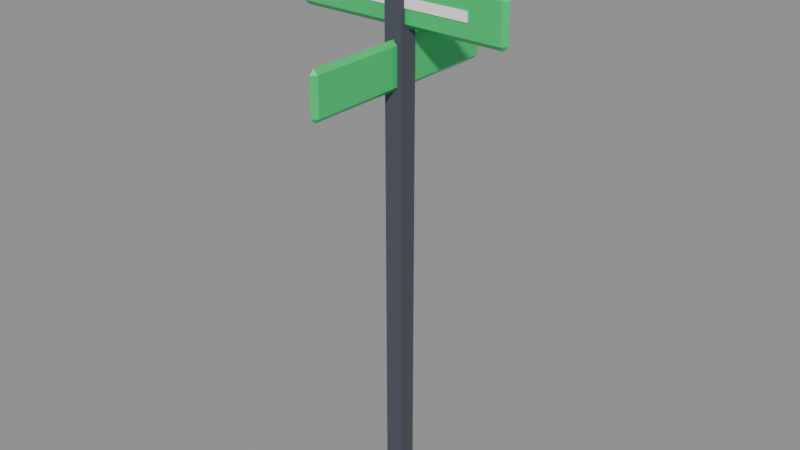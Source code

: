 # Source: street-sign.blend  (saved by Blender 5.3.31; exported with 4.5.12 LTS)
import bpy
from mathutils import Matrix  # noqa: F401  (used for matrix-valued properties, if any)

bpy.ops.wm.read_factory_settings(use_empty=True)
scene = bpy.context.scene
scene.name = 'Scene'

# ---- collections
col_street_sign = bpy.data.collections.new('street-sign'); scene.collection.children.link(col_street_sign)

# ---- materials (node trees are filled in below, after node groups)
mat_pal_asphalt = bpy.data.materials.new('pal_asphalt')
mat_pal_asphalt.diffuse_color = (0.06848, 0.07819, 0.0999, 1.0)
mat_pal_mint_green = bpy.data.materials.new('pal_mint_green')
mat_pal_mint_green.diffuse_color = (0.02732, 0.6038, 0.1651, 1.0)
mat_pal_white = bpy.data.materials.new('pal_white')
mat_pal_white.diffuse_color = (1.0, 1.0, 1.0, 1.0)

# ---- material node trees
mat_pal_asphalt.use_nodes = True; mat_pal_asphalt.node_tree.nodes.clear()
_N = mat_pal_asphalt.node_tree.nodes; _L = mat_pal_asphalt.node_tree.links
n0 = _N.new('ShaderNodeBsdfPrincipled'); n0.name = 'Principled BSDF'; n0.location = (-200, 100)
n0.inputs[0].default_value = (0.06848, 0.07819, 0.0999, 1.0)
n0.inputs[2].default_value = 0.8
n0.inputs[10].default_value = 0.005
n1 = _N.new('ShaderNodeOutputMaterial'); n1.name = 'Material Output'; n1.location = (200, 100)
_L.new(n0.outputs[0], n1.inputs[0])
n1.is_active_output = True
mat_pal_mint_green.use_nodes = True; mat_pal_mint_green.node_tree.nodes.clear()
_N = mat_pal_mint_green.node_tree.nodes; _L = mat_pal_mint_green.node_tree.links
n0 = _N.new('ShaderNodeBsdfPrincipled'); n0.name = 'Principled BSDF'; n0.location = (-200, 100)
n0.inputs[0].default_value = (0.02732, 0.6038, 0.1651, 1.0)
n0.inputs[2].default_value = 0.35
n0.inputs[10].default_value = 0.005
n1 = _N.new('ShaderNodeOutputMaterial'); n1.name = 'Material Output'; n1.location = (200, 100)
_L.new(n0.outputs[0], n1.inputs[0])
n1.is_active_output = True
mat_pal_white.use_nodes = True; mat_pal_white.node_tree.nodes.clear()
_N = mat_pal_white.node_tree.nodes; _L = mat_pal_white.node_tree.links
n0 = _N.new('ShaderNodeBsdfPrincipled'); n0.name = 'Principled BSDF'; n0.location = (-200, 100)
n0.inputs[0].default_value = (1.0, 1.0, 1.0, 1.0)
n0.inputs[10].default_value = 0.005
n1 = _N.new('ShaderNodeOutputMaterial'); n1.name = 'Material Output'; n1.location = (200, 100)
_L.new(n0.outputs[0], n1.inputs[0])
n1.is_active_output = True

# ---- meshes
me_street_sign = bpy.data.meshes.new('street_sign')
me_street_sign.from_pydata([(-0.05, -0.05, 0.0), (0.05, -0.05, 0.0), (-0.05, 0.05, 0.0), (0.05, 0.05, 0.0), (-0.05, -0.05, 2.9), (0.05, -0.05, 2.9), (-0.05, 0.05, 2.9), (0.05, 0.05, 2.9), (-0.07, -0.07, 2.9), (0.07, -0.07, 2.9), (-0.07, 0.07, 2.9), (0.07, 0.07, 2.9), (-0.07, -0.07, 2.96), (0.07, -0.07, 2.96), (-0.07, 0.07, 2.96), (0.07, 0.07, 2.96), (0.4, -0.025, 2.65), (-0.52, -0.025, 2.65), (0.4, -0.03, 2.65), (-0.52, -0.03, 2.65), (0.4, -0.025, 2.6), (-0.52, -0.025, 2.6), (0.4, -0.03, 2.6), (-0.52, -0.03, 2.6), (-0.575, -0.025, 2.525), (-0.6, -3.725e-09, 2.525), (-0.575, -1.863e-09, 2.5), (0.575, -0.025, 2.525), (0.575, -3.725e-09, 2.5), (0.6, -1.863e-09, 2.525), (-0.575, 0.025, 2.525), (0.575, 0.025, 2.525), (-0.6, -1.863e-09, 2.725), (-0.575, -0.025, 2.725), (-0.575, -3.725e-09, 2.75), (0.575, -0.025, 2.725), (0.6, -3.725e-09, 2.725), (-0.575, 0.025, 2.725), (0.575, 0.025, 2.725), (0.575, 3.725e-09, 2.75), (0.025, 0.575, 2.425), (-0.025, 0.575, 2.425), (-3.725e-09, 0.575, 2.45), (-1.863e-09, 0.6, 2.425), (0.025, -0.575, 2.425), (-0.025, -0.575, 2.425), (-3.725e-09, -0.6, 2.425), (-1.863e-09, -0.575, 2.45), (0.025, 0.575, 2.225), (-0.025, 0.575, 2.225), (-3.725e-09, 0.6, 2.225), (-1.863e-09, 0.575, 2.2), (0.025, -0.575, 2.225), (-1.863e-09, -0.6, 2.225), (-0.025, -0.575, 2.225), (-3.725e-09, -0.575, 2.2), (-0.03, -0.52, 2.3), (-0.025, -0.52, 2.3), (-0.03, 0.4, 2.3), (-0.025, 0.4, 2.3), (-0.03, -0.52, 2.35), (-0.025, -0.52, 2.35), (-0.03, 0.4, 2.35), (-0.025, 0.4, 2.35)], [], [(0, 2, 3, 1), (4, 5, 7, 6), (0, 1, 5, 4), (2, 6, 7, 3), (0, 4, 6, 2), (1, 3, 7, 5), (8, 10, 11, 9), (12, 13, 15, 14), (8, 9, 13, 12), (10, 14, 15, 11), (8, 12, 14, 10), (9, 11, 15, 13), (23, 19, 17, 21), (23, 22, 18, 19), (19, 18, 16, 17), (23, 21, 20, 22), (22, 20, 16, 18), (21, 17, 16, 20), (24, 25, 26), (27, 28, 29), (25, 30, 26), (31, 29, 28), (32, 33, 34), (35, 36, 39), (32, 34, 37), (36, 38, 39), (27, 24, 26, 28), (30, 31, 28, 26), (33, 35, 39, 34), (38, 37, 34, 39), (32, 25, 24, 33), (29, 36, 35, 27), (25, 32, 37, 30), (36, 29, 31, 38), (24, 27, 35, 33), (30, 37, 38, 31), (40, 43, 42), (41, 42, 43), (46, 44, 47), (45, 46, 47), (50, 48, 51), (49, 50, 51), (53, 55, 52), (53, 54, 55), (40, 48, 50, 43), (49, 41, 43, 50), (44, 40, 42, 47), (45, 54, 53, 46), (48, 52, 55, 51), (54, 49, 51, 55), (52, 44, 46, 53), (41, 45, 47, 42), (52, 48, 40, 44), (54, 45, 41, 49), (56, 58, 59, 57), (60, 61, 63, 62), (56, 57, 61, 60), (58, 62, 63, 59), (56, 60, 62, 58), (57, 59, 63, 61)])
me_street_sign.polygons.foreach_set('material_index', [0, 0, 0, 0, 0, 0, 0, 0, 0, 0, 0, 0, 2, 2, 2, 2, 2, 2, 1, 1, 1, 1, 1, 1, 1, 1, 1, 1, 1, 1, 1, 1, 1, 1, 1, 1, 1, 1, 1, 1, 1, 1, 1, 1, 1, 1, 1, 1, 1, 1, 1, 1, 1, 1, 2, 2, 2, 2, 2, 2])
me_street_sign.materials.append(mat_pal_asphalt)
me_street_sign.materials.append(mat_pal_mint_green)
me_street_sign.materials.append(mat_pal_white)
me_street_sign.update()

# ---- objects
ob_street_sign = bpy.data.objects.new('street_sign', me_street_sign)

# ---- transforms, parenting, visibility, modifiers, constraints
ob_street_sign.location = (0.0, 0.0, 0.0)

# ---- collection membership
col_street_sign.objects.link(ob_street_sign)

# ---- scene / render settings (as saved in the file)
scene.frame_start = 1; scene.frame_end = 250; scene.frame_set(1)
scene.render.engine = 'BLENDER_EEVEE_NEXT'
scene.render.bake_bias = 0.0
scene.render.bake_samples = 0
scene.render.compositor_device = 'GPU'
scene.eevee.use_volume_custom_range = False
scene.eevee.fast_gi_thickness_near = 0.1
scene.eevee.fast_gi_thickness_far = 0.0
scene.eevee.ray_tracing_options.screen_trace_thickness = 0.1
bpy.context.view_layer.update()

# ---- added for rendering (the .blend has no active camera and no usable light): camera, sun + grey world if the file has none
cam_auto = bpy.data.cameras.new('AutoCamera')
cam_auto.lens = 50.0
cam_auto.sensor_width = 36.0
cam_auto.clip_end = 1000.0
ob_auto_camera = bpy.data.objects.new('AutoCamera', cam_auto)
scene.collection.objects.link(ob_auto_camera)
ob_auto_camera.location = (3.15685, -3.78822, 4.00548)
ob_auto_camera.rotation_euler = (1.09748, -7.21219e-08, 0.694738)
scene.camera = ob_auto_camera
light_auto_sun = bpy.data.lights.new('AutoSun', 'SUN')
light_auto_sun.energy = 3.0
light_auto_sun.angle = 0.0523599
ob_auto_sun = bpy.data.objects.new('AutoSun', light_auto_sun)
scene.collection.objects.link(ob_auto_sun)
ob_auto_sun.rotation_euler = (0.872665, 0.174533, 0.523599)
if scene.world is None:
    world_auto = bpy.data.worlds.new('AutoWorld')
    world_auto.color = (0.3, 0.3, 0.3)
    scene.world = world_auto
bpy.context.view_layer.update()
